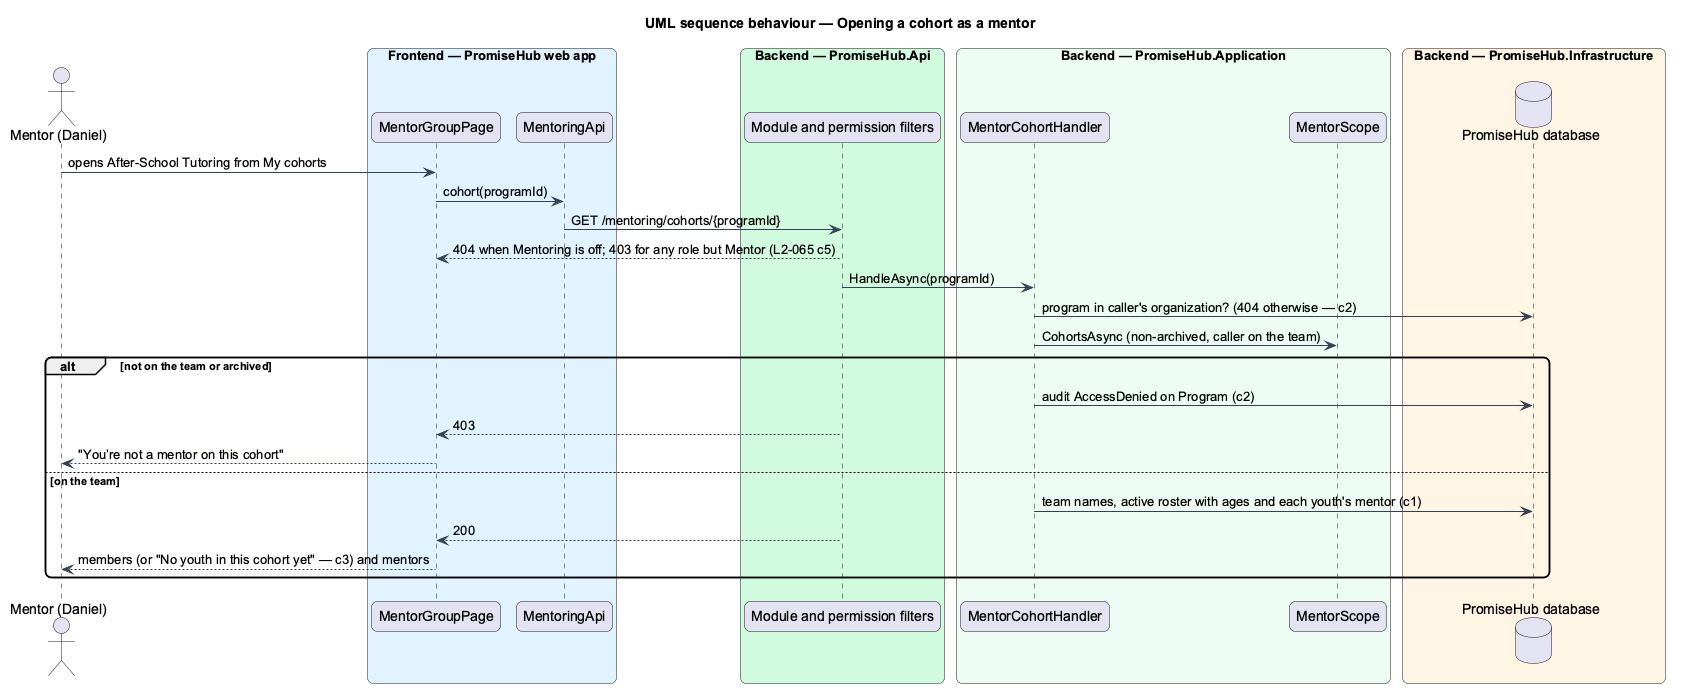

The diagram above was rendered by PlantUML. Its source (embedded in the PNG):
@startuml
title UML sequence behaviour — Opening a cohort as a mentor
skinparam backgroundColor #FFFFFF
skinparam shadowing false
skinparam roundcorner 12
skinparam defaultFontName Arial
skinparam ArrowColor #344054
actor "Mentor (Daniel)" as actor
box "Frontend — PromiseHub web app" #E0F2FE
  participant "MentorGroupPage" as page
  participant "MentoringApi" as mapi
end box
box "Backend — PromiseHub.Api" #D1FADF
  participant "Module and permission filters" as ep
end box
box "Backend — PromiseHub.Application" #ECFDF3
  participant "MentorCohortHandler" as h
  participant "MentorScope" as scope
end box
box "Backend — PromiseHub.Infrastructure" #FFF4E5
  database "PromiseHub database" as db
end box
actor -> page : opens After-School Tutoring from My cohorts
page -> mapi : cohort(programId)
mapi -> ep : GET /mentoring/cohorts/{programId}
ep --> page : 404 when Mentoring is off; 403 for any role but Mentor (L2-065 c5)
ep -> h : HandleAsync(programId)
h -> db : program in caller's organization? (404 otherwise — c2)
h -> scope : CohortsAsync (non-archived, caller on the team)
alt not on the team or archived
  h -> db : audit AccessDenied on Program (c2)
  ep --> page : 403
  page --> actor : "You’re not a mentor on this cohort"
else on the team
  h -> db : team names, active roster with ages and each youth's mentor (c1)
  ep --> page : 200
  page --> actor : members (or "No youth in this cohort yet" — c3) and mentors
end
@enduml